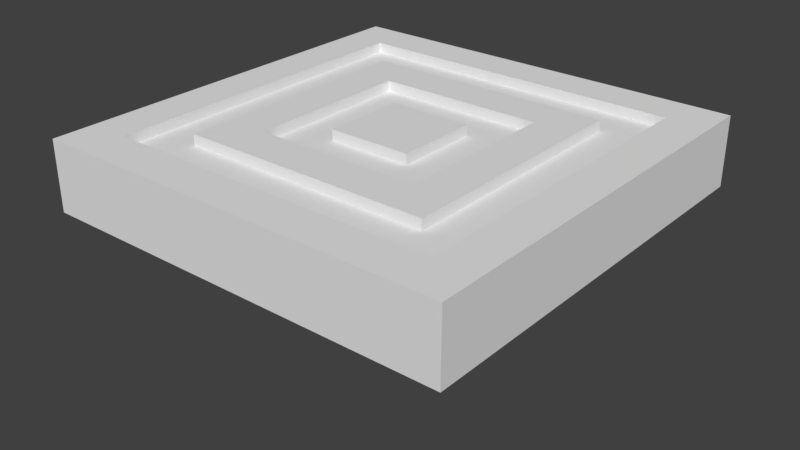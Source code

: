 # Source: elevator.blend  (saved by Blender 2.79.0; exported with 4.5.12 LTS)
import bpy
from mathutils import Matrix  # noqa: F401  (used for matrix-valued properties, if any)

bpy.ops.wm.read_factory_settings(use_empty=True)
scene = bpy.context.scene
scene.name = 'Scene'

# ---- collections
col_collection_1 = bpy.data.collections.new('Collection 1'); scene.collection.children.link(col_collection_1)

# ---- world
world_world = bpy.data.worlds.new('World'); scene.world = world_world
world_world.color = (0.05088, 0.05088, 0.05088)
world_world.use_sun_shadow = False
world_world.sun_shadow_jitter_overblur = 0.0
world_world.cycles.sampling_method = 'MANUAL'

# ---- meshes
me_cube_001 = bpy.data.meshes.new('Cube.001')
me_cube_001.from_pydata([(-2.401, -2.401, 1.6), (2.401, -2.401, 1.6), (2.401, 2.401, 1.6), (-2.401, 2.401, 1.6), (-1.801, -1.801, 1.6), (1.801, -1.801, 1.6), (1.801, 1.801, 1.6), (-1.801, 1.801, 1.6), (-1.2, -1.2, 1.6), (1.2, -1.2, 1.6), (1.2, 1.2, 1.6), (-1.2, 1.2, 1.6), (-0.5981, -0.5981, 1.6), (0.5981, -0.5981, 1.6), (0.5981, 0.5981, 1.6), (-0.5981, 0.5981, 1.6)], [], [(3, 0, 1, 5, 4, 7), (6, 5, 1, 2, 3, 7), (9, 10, 14, 13, 12, 8), (8, 12, 15, 14, 10, 11)])
me_cube_001.use_remesh_preserve_volume = False
me_cube_001.use_remesh_preserve_attributes = False
me_cube_001.use_mirror_vertex_groups = False
me_cube_001.update()
me_cube = bpy.data.meshes.new('Cube')
me_cube.from_pydata([(-1.0, -1.0, -0.5), (-1.0, 1.0, -0.5), (1.0, -1.0, -0.5), (1.0, 1.0, -0.5), (-3.0, -3.0, 0.75), (-3.0, 3.0, 0.75), (3.0, 3.0, 0.75), (3.0, -3.0, 0.75), (-3.0, -3.0, 1.75), (-3.0, 3.0, 1.75), (3.0, 3.0, 1.75), (3.0, -3.0, 1.75), (-0.75, 0.75, -1.0), (-0.75, -0.75, -1.0), (0.75, 0.75, -1.0), (0.75, -0.75, -1.0), (-1.25, 1.25, -0.5), (-1.25, -1.25, -0.5), (-1.25, -1.25, 0.0), (-1.25, 1.25, 0.0), (1.25, 1.25, -0.5), (1.25, 1.25, 0.0), (1.25, -1.25, -0.5), (1.25, -1.25, 0.0), (-1.0, 1.0, -0.65), (-1.0, -1.0, -0.65), (1.0, 1.0, -0.65), (1.25, 1.25, -0.65), (1.0, -1.0, -0.65), (-1.25, 1.25, -0.65), (-1.25, -1.25, -0.65), (1.25, -1.25, -0.65), (-2.401, -2.401, 1.75), (2.401, -2.401, 1.75), (2.401, 2.401, 1.75), (-2.401, 2.401, 1.75), (-1.801, -1.801, 1.75), (1.801, -1.801, 1.75), (1.801, 1.801, 1.75), (-1.801, 1.801, 1.75), (-1.2, -1.2, 1.75), (1.2, -1.2, 1.75), (1.2, 1.2, 1.75), (-1.2, 1.2, 1.75), (-0.5981, -0.5981, 1.75), (0.5981, -0.5981, 1.75), (0.5981, 0.5981, 1.75), (-0.5981, 0.5981, 1.75), (-2.401, -2.401, 1.6), (2.401, -2.401, 1.6), (2.401, 2.401, 1.6), (-2.401, 2.401, 1.6), (-1.801, -1.801, 1.6), (1.801, -1.801, 1.6), (1.801, 1.801, 1.6), (-1.801, 1.801, 1.6), (-1.2, -1.2, 1.6), (1.2, -1.2, 1.6), (1.2, 1.2, 1.6), (-1.2, 1.2, 1.6), (-0.5981, -0.5981, 1.6), (0.5981, -0.5981, 1.6), (0.5981, 0.5981, 1.6), (-0.5981, 0.5981, 1.6)], [], [(16, 20, 27, 29), (1, 0, 25, 24), (1, 3, 14, 12), (7, 6, 10, 11), (10, 34, 33, 32, 35, 9, 8, 11), (5, 4, 8, 9), (4, 7, 11, 8), (6, 5, 9, 10), (12, 14, 15, 13), (0, 1, 12, 13), (3, 2, 15, 14), (2, 0, 13, 15), (17, 18, 19, 16), (16, 19, 21, 20), (20, 21, 23, 22), (22, 23, 18, 17), (22, 17, 30, 31), (3, 1, 24, 26), (24, 25, 30, 29), (26, 24, 29, 27), (28, 26, 27, 31), (25, 28, 31, 30), (2, 3, 26, 28), (17, 16, 29, 30), (20, 22, 31, 27), (0, 2, 28, 25), (5, 19, 18, 4), (4, 18, 23, 7), (7, 23, 21, 6), (6, 21, 19, 5), (9, 35, 34, 10), (41, 42, 58, 57), (39, 36, 40, 43, 42, 38), (47, 46, 62, 63), (38, 42, 41, 40, 36, 37), (40, 41, 57, 56), (46, 45, 61, 62), (47, 44, 45, 46), (37, 36, 52, 53), (44, 47, 63, 60), (42, 43, 59, 58), (38, 37, 53, 54), (32, 33, 49, 48), (43, 40, 56, 59), (39, 38, 54, 55), (33, 34, 50, 49), (36, 39, 55, 52), (34, 35, 51, 50), (35, 32, 48, 51), (45, 44, 60, 61)])
_uv = me_cube.uv_layers.new(name='UVMap')
_uv.uv.foreach_set('vector', [0.09499, 0.6666, 0.09499, 0.8401, 0.08517, 0.8401, 0.08517, 0.6666, 0.7083, 0.243, 0.7083, 0.1041, 0.7182, 0.1041, 0.7182, 0.243, 0.3511, 0.5554, 0.3511, 0.4165, 0.3847, 0.4339, 0.3847, 0.538, 0.8035, 0.2501, 0.8035, 0.6666, 0.7379, 0.6666, 0.7379, 0.2501, 0.3936, 0.0, 0.3543, 0.04155, 0.03926, 0.04155, 0.03926, 0.375, 0.3543, 0.375, 0.3936, 0.4165, 9.384e-08, 0.4165, 0.0, 8.275e-08, 0.9345, 0.2501, 0.9345, 0.6666, 0.869, 0.6666, 0.869, 0.2501, 1.0, 0.2501, 1.0, 0.6666, 0.9345, 0.6666, 0.9345, 0.2501, 0.869, 0.2501, 0.869, 0.6666, 0.8035, 0.6666, 0.8035, 0.2501, 0.6299, 0.1041, 0.6299, 2.483e-08, 0.7283, 0.0, 0.7283, 0.1041, 0.1949, 0.6666, 0.1949, 0.8054, 0.1613, 0.7881, 0.1613, 0.6839, 0.3847, 0.5554, 0.3847, 0.6942, 0.3511, 0.6768, 0.3511, 0.5727, 0.1277, 0.8054, 0.1277, 0.6666, 0.1613, 0.6839, 0.1613, 0.7881, 0.07534, 0.8401, 0.04258, 0.8401, 0.04258, 0.6666, 0.07534, 0.6666, 0.09499, 0.6666, 0.1277, 0.6666, 0.1277, 0.8401, 0.09499, 0.8401, 0.009827, 0.6666, 0.04258, 0.6666, 0.04258, 0.8401, 0.009827, 0.8401, 0.7381, 0.0, 0.7708, 0.0, 0.7708, 0.1735, 0.7381, 0.1735, 0.7381, 0.0, 0.7381, 0.1735, 0.7283, 0.1735, 0.7283, 0.0, 0.5116, 0.6666, 0.5116, 0.8054, 0.5017, 0.8054, 0.5017, 0.6666, 0.4264, 0.8228, 0.4264, 0.6839, 0.4428, 0.6666, 0.4428, 0.8401, 0.41, 0.8228, 0.41, 0.6839, 0.4264, 0.6666, 0.4264, 0.8401, 0.7708, 0.1562, 0.7708, 0.01735, 0.7872, 0.0, 0.7872, 0.1735, 0.3936, 0.8228, 0.3936, 0.6839, 0.41, 0.6666, 0.41, 0.8401, 0.5116, 0.8054, 0.5116, 0.6666, 0.5214, 0.6666, 0.5214, 0.8054, 0.07534, 0.8401, 0.07534, 0.6666, 0.08517, 0.6666, 0.08517, 0.8401, 0.009827, 0.6666, 0.009827, 0.8401, 0.0, 0.8401, 1.955e-08, 0.6666, 0.7182, 0.243, 0.7182, 0.1041, 0.728, 0.1041, 0.728, 0.243, 0.6232, 0.6666, 0.5084, 0.5451, 0.5084, 0.3715, 0.6232, 0.2501, 0.5084, 0.6666, 0.3936, 0.5451, 0.3936, 0.3715, 0.5084, 0.2501, 0.7379, 0.6666, 0.6232, 0.5451, 0.6232, 0.3715, 0.7379, 0.2501, 0.3511, 0.833, 0.2363, 0.7115, 0.2363, 0.538, 0.3511, 0.4165, 0.3936, 0.4165, 0.3543, 0.375, 0.3543, 0.04155, 0.3936, 0.0, 0.4821, 0.8331, 0.4821, 0.6666, 0.4919, 0.6666, 0.4919, 0.8331, 0.6299, 0.2501, 0.3936, 0.2501, 0.433, 0.2083, 0.5904, 0.2083, 0.5904, 0.04176, 0.6299, 0.0, 0.5607, 0.6666, 0.5607, 0.7496, 0.5509, 0.7496, 0.5509, 0.6666, 0.2363, 0.6666, 0.1968, 0.6248, 0.1968, 0.4583, 0.03946, 0.4583, 0.0, 0.4165, 0.2363, 0.4165, 0.4723, 0.8331, 0.4723, 0.6666, 0.4821, 0.6666, 0.4821, 0.8331, 0.5214, 0.7496, 0.5214, 0.6666, 0.5312, 0.6666, 0.5312, 0.7496, 0.6299, 0.1872, 0.6299, 0.1041, 0.7083, 0.1041, 0.7083, 0.1872, 0.7971, 0.2501, 0.7971, 0.0, 0.8069, 0.0, 0.8069, 0.2501, 0.5312, 0.7496, 0.5312, 0.6666, 0.541, 0.6666, 0.541, 0.7496, 0.4919, 0.8331, 0.4919, 0.6666, 0.5017, 0.6666, 0.5017, 0.8331, 0.4428, 0.9166, 0.4428, 0.6666, 0.4526, 0.6666, 0.4526, 0.9166, 0.1949, 1.0, 0.1949, 0.6666, 0.2047, 0.6666, 0.2047, 1.0, 0.4624, 0.8331, 0.4624, 0.6666, 0.4723, 0.6666, 0.4723, 0.8331, 0.7872, 0.2501, 0.7872, 0.0, 0.7971, 0.0, 0.7971, 0.2501, 0.2146, 1.0, 0.2146, 0.6666, 0.2244, 0.6666, 0.2244, 1.0, 0.4526, 0.9166, 0.4526, 0.6666, 0.4624, 0.6666, 0.4624, 0.9166, 0.2047, 1.0, 0.2047, 0.6666, 0.2146, 0.6666, 0.2146, 1.0, 0.2342, 0.6666, 0.2342, 1.0, 0.2244, 1.0, 0.2244, 0.6666, 0.5509, 0.6666, 0.5509, 0.7496, 0.541, 0.7496, 0.541, 0.6666])
me_cube.use_remesh_preserve_volume = False
me_cube.use_remesh_preserve_attributes = False
me_cube.use_mirror_vertex_groups = False
me_cube.update()

# ---- objects
ob_indicator = bpy.data.objects.new('indicator', me_cube_001)
ob_base = bpy.data.objects.new('base', me_cube)

# ---- transforms, parenting, visibility, modifiers, constraints
ob_indicator.location = (0.0, 0.0, 1.0)
ob_indicator.lineart.crease_threshold = 0.0
ob_base.location = (0.0, 0.0, 1.0)
ob_base.lineart.crease_threshold = 0.0

# ---- collection membership
col_collection_1.objects.link(ob_indicator)
col_collection_1.objects.link(ob_base)

# ---- scene / render settings (as saved in the file)
scene.frame_start = 1; scene.frame_end = 250; scene.frame_set(1)
scene.render.engine = 'BLENDER_EEVEE_NEXT'
scene.render.resolution_percentage = 50
scene.render.dither_intensity = 0.0
scene.cycles.use_denoising = False
scene.cycles.samples = 128
scene.cycles.sampling_pattern = 'TABULATED_SOBOL'
scene.cycles.use_adaptive_sampling = False
scene.cycles.use_light_tree = False
scene.cycles.blur_glossy = 0.0
scene.cycles.sample_clamp_indirect = 0.0
scene.view_settings.view_transform = 'Standard'
bpy.context.view_layer.update()

# ---- added for rendering (the .blend has no active camera and no usable light): camera, sun
cam_auto = bpy.data.cameras.new('AutoCamera')
cam_auto.lens = 50.0
cam_auto.sensor_width = 36.0
cam_auto.clip_end = 1000.0
ob_auto_camera = bpy.data.objects.new('AutoCamera', cam_auto)
scene.collection.objects.link(ob_auto_camera)
ob_auto_camera.location = (8.2528, -9.90336, 7.97724)
ob_auto_camera.rotation_euler = (1.09748, -7.21219e-08, 0.694738)
scene.camera = ob_auto_camera
light_auto_sun = bpy.data.lights.new('AutoSun', 'SUN')
light_auto_sun.energy = 3.0
light_auto_sun.angle = 0.0523599
ob_auto_sun = bpy.data.objects.new('AutoSun', light_auto_sun)
scene.collection.objects.link(ob_auto_sun)
ob_auto_sun.rotation_euler = (0.872665, 0.174533, 0.523599)
bpy.context.view_layer.update()
